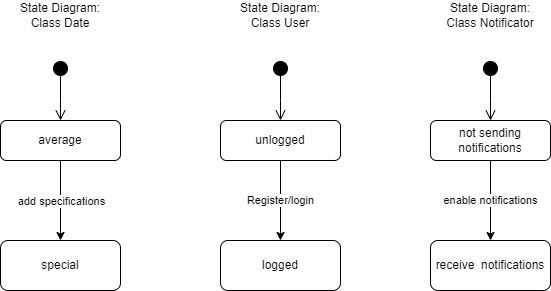

The diagram above was exported from draw.io. Its source (the exported page's mxGraphModel, read from the mxfile embedded in the PNG):
<mxGraphModel dx="1434" dy="746" grid="1" gridSize="10" guides="1" tooltips="1" connect="1" arrows="1" fold="1" page="1" pageScale="1" pageWidth="827" pageHeight="1169" math="0" shadow="0">
  <root>
    <mxCell id="0" />
    <mxCell id="1" parent="0" />
    <mxCell id="PCuNtoedHCeT9blWbjxs-2" value="" style="html=1;verticalAlign=bottom;startArrow=circle;startFill=1;endArrow=open;startSize=6;endSize=8;curved=0;rounded=0;entryX=0.5;entryY=0;entryDx=0;entryDy=0;" parent="1" target="CWORh8UM4UacJ34Lalem-2" edge="1">
      <mxGeometry x="1" y="144" width="80" relative="1" as="geometry">
        <mxPoint x="210" y="80" as="sourcePoint" />
        <mxPoint x="130" y="130" as="targetPoint" />
        <mxPoint x="-24" y="80" as="offset" />
        <Array as="points">
          <mxPoint x="210" y="120" />
        </Array>
      </mxGeometry>
    </mxCell>
    <mxCell id="CWORh8UM4UacJ34Lalem-2" value="average" style="rounded=1;whiteSpace=wrap;html=1;" parent="1" vertex="1">
      <mxGeometry x="150" y="140" width="120" height="40" as="geometry" />
    </mxCell>
    <mxCell id="CWORh8UM4UacJ34Lalem-3" value="special" style="rounded=1;whiteSpace=wrap;html=1;" parent="1" vertex="1">
      <mxGeometry x="150" y="260" width="120" height="50" as="geometry" />
    </mxCell>
    <mxCell id="PCuNtoedHCeT9blWbjxs-3" value="State Diagram: Class Date" style="text;html=1;align=center;verticalAlign=middle;whiteSpace=wrap;rounded=0;" parent="1" vertex="1">
      <mxGeometry x="155" y="20" width="110" height="30" as="geometry" />
    </mxCell>
    <mxCell id="PCuNtoedHCeT9blWbjxs-4" value="" style="endArrow=classic;html=1;rounded=0;exitX=0.5;exitY=1;exitDx=0;exitDy=0;entryX=0.5;entryY=0;entryDx=0;entryDy=0;" parent="1" source="CWORh8UM4UacJ34Lalem-2" target="CWORh8UM4UacJ34Lalem-3" edge="1">
      <mxGeometry width="50" height="50" relative="1" as="geometry">
        <mxPoint x="260" y="250" as="sourcePoint" />
        <mxPoint x="310" y="200" as="targetPoint" />
      </mxGeometry>
    </mxCell>
    <mxCell id="PCuNtoedHCeT9blWbjxs-5" value="add specifications" style="edgeLabel;html=1;align=center;verticalAlign=middle;resizable=0;points=[];" parent="PCuNtoedHCeT9blWbjxs-4" vertex="1" connectable="0">
      <mxGeometry x="0.0466" y="-1" relative="1" as="geometry">
        <mxPoint x="1" y="-2" as="offset" />
      </mxGeometry>
    </mxCell>
    <mxCell id="BuSz9hVigQCq5q3Xpq3i-1" value="" style="html=1;verticalAlign=bottom;startArrow=circle;startFill=1;endArrow=open;startSize=6;endSize=8;curved=0;rounded=0;entryX=0.5;entryY=0;entryDx=0;entryDy=0;" parent="1" target="BuSz9hVigQCq5q3Xpq3i-2" edge="1">
      <mxGeometry x="1" y="144" width="80" relative="1" as="geometry">
        <mxPoint x="640" y="80" as="sourcePoint" />
        <mxPoint x="560" y="130" as="targetPoint" />
        <mxPoint x="-24" y="80" as="offset" />
        <Array as="points">
          <mxPoint x="640" y="120" />
        </Array>
      </mxGeometry>
    </mxCell>
    <mxCell id="BuSz9hVigQCq5q3Xpq3i-2" value="not&amp;nbsp;sending notifications" style="rounded=1;whiteSpace=wrap;html=1;" parent="1" vertex="1">
      <mxGeometry x="580" y="140" width="120" height="40" as="geometry" />
    </mxCell>
    <mxCell id="BuSz9hVigQCq5q3Xpq3i-3" value="receive&amp;nbsp; notifications" style="rounded=1;whiteSpace=wrap;html=1;" parent="1" vertex="1">
      <mxGeometry x="580" y="260" width="120" height="50" as="geometry" />
    </mxCell>
    <mxCell id="BuSz9hVigQCq5q3Xpq3i-4" value="State Diagram: Class Notificator" style="text;html=1;align=center;verticalAlign=middle;whiteSpace=wrap;rounded=0;" parent="1" vertex="1">
      <mxGeometry x="585" y="20" width="110" height="30" as="geometry" />
    </mxCell>
    <mxCell id="BuSz9hVigQCq5q3Xpq3i-5" value="enable notifications" style="endArrow=classic;html=1;rounded=0;exitX=0.5;exitY=1;exitDx=0;exitDy=0;entryX=0.5;entryY=0;entryDx=0;entryDy=0;" parent="1" source="BuSz9hVigQCq5q3Xpq3i-2" target="BuSz9hVigQCq5q3Xpq3i-3" edge="1">
      <mxGeometry width="50" height="50" relative="1" as="geometry">
        <mxPoint x="690" y="250" as="sourcePoint" />
        <mxPoint x="740" y="200" as="targetPoint" />
      </mxGeometry>
    </mxCell>
    <mxCell id="PCuNtoedHCeT9blWbjxs-8" value="" style="html=1;verticalAlign=bottom;startArrow=circle;startFill=1;endArrow=open;startSize=6;endSize=8;curved=0;rounded=0;entryX=0.5;entryY=0;entryDx=0;entryDy=0;" parent="1" target="PCuNtoedHCeT9blWbjxs-9" edge="1">
      <mxGeometry x="1" y="144" width="80" relative="1" as="geometry">
        <mxPoint x="430" y="80" as="sourcePoint" />
        <mxPoint x="350" y="130" as="targetPoint" />
        <mxPoint x="-24" y="80" as="offset" />
        <Array as="points">
          <mxPoint x="430" y="120" />
        </Array>
      </mxGeometry>
    </mxCell>
    <mxCell id="PCuNtoedHCeT9blWbjxs-9" value="unlogged" style="rounded=1;whiteSpace=wrap;html=1;" parent="1" vertex="1">
      <mxGeometry x="370" y="140" width="120" height="40" as="geometry" />
    </mxCell>
    <mxCell id="PCuNtoedHCeT9blWbjxs-10" value="logged" style="rounded=1;whiteSpace=wrap;html=1;" parent="1" vertex="1">
      <mxGeometry x="370" y="260" width="120" height="50" as="geometry" />
    </mxCell>
    <mxCell id="PCuNtoedHCeT9blWbjxs-11" value="State Diagram: Class User" style="text;html=1;align=center;verticalAlign=middle;whiteSpace=wrap;rounded=0;" parent="1" vertex="1">
      <mxGeometry x="375" y="20" width="110" height="30" as="geometry" />
    </mxCell>
    <mxCell id="PCuNtoedHCeT9blWbjxs-12" value="Register/login" style="endArrow=classic;html=1;rounded=0;exitX=0.5;exitY=1;exitDx=0;exitDy=0;entryX=0.5;entryY=0;entryDx=0;entryDy=0;" parent="1" source="PCuNtoedHCeT9blWbjxs-9" target="PCuNtoedHCeT9blWbjxs-10" edge="1">
      <mxGeometry width="50" height="50" relative="1" as="geometry">
        <mxPoint x="480" y="250" as="sourcePoint" />
        <mxPoint x="530" y="200" as="targetPoint" />
      </mxGeometry>
    </mxCell>
  </root>
</mxGraphModel>